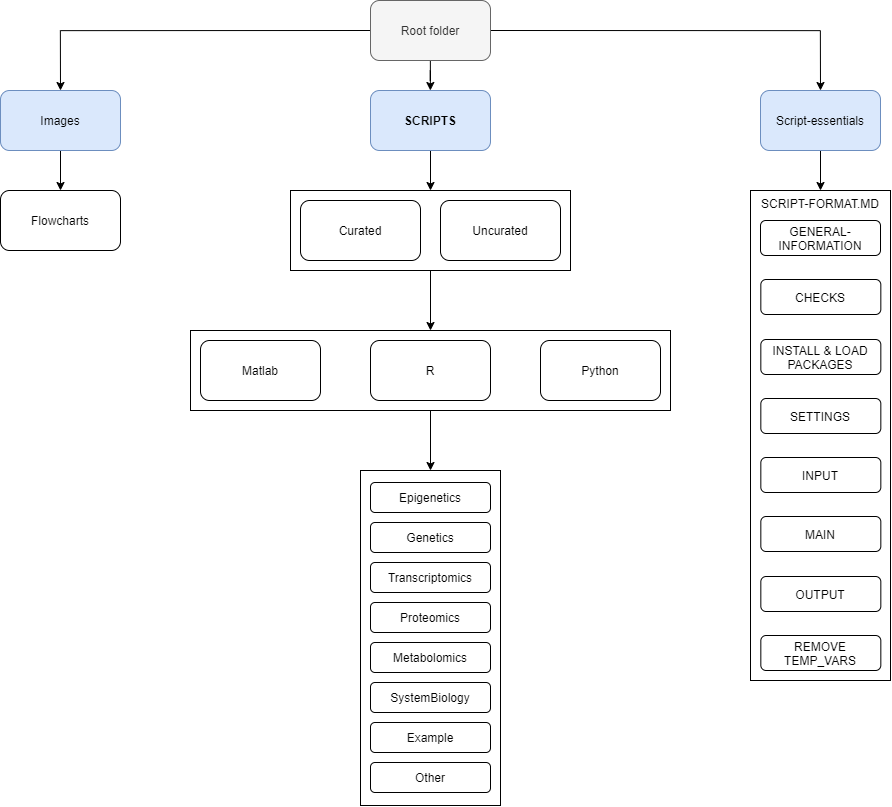

The diagram above was exported from draw.io. Its source (the exported page's mxGraphModel, read from the mxfile embedded in the PNG):
<mxGraphModel dx="1483" dy="867" grid="1" gridSize="10" guides="1" tooltips="1" connect="1" arrows="1" fold="1" page="1" pageScale="1" pageWidth="827" pageHeight="1169" math="0" shadow="0">
  <root>
    <mxCell id="0" />
    <mxCell id="1" parent="0" />
    <mxCell id="9-wHG9opdmiheNoDim4_-3" value="" style="edgeStyle=orthogonalEdgeStyle;rounded=0;orthogonalLoop=1;jettySize=auto;html=1;" edge="1" parent="1" source="9-wHG9opdmiheNoDim4_-1" target="9-wHG9opdmiheNoDim4_-2">
      <mxGeometry relative="1" as="geometry" />
    </mxCell>
    <mxCell id="9-wHG9opdmiheNoDim4_-52" style="edgeStyle=orthogonalEdgeStyle;rounded=0;orthogonalLoop=1;jettySize=auto;html=1;exitX=1;exitY=0.5;exitDx=0;exitDy=0;entryX=0.5;entryY=0;entryDx=0;entryDy=0;" edge="1" parent="1" source="9-wHG9opdmiheNoDim4_-1" target="9-wHG9opdmiheNoDim4_-40">
      <mxGeometry relative="1" as="geometry" />
    </mxCell>
    <mxCell id="9-wHG9opdmiheNoDim4_-55" style="edgeStyle=orthogonalEdgeStyle;rounded=0;orthogonalLoop=1;jettySize=auto;html=1;exitX=0;exitY=0.5;exitDx=0;exitDy=0;entryX=0.5;entryY=0;entryDx=0;entryDy=0;" edge="1" parent="1" source="9-wHG9opdmiheNoDim4_-1" target="9-wHG9opdmiheNoDim4_-54">
      <mxGeometry relative="1" as="geometry" />
    </mxCell>
    <mxCell id="9-wHG9opdmiheNoDim4_-1" value="Root folder" style="rounded=1;whiteSpace=wrap;html=1;fillColor=#f5f5f5;strokeColor=#666666;fontColor=#333333;" vertex="1" parent="1">
      <mxGeometry x="650" y="60" width="120" height="60" as="geometry" />
    </mxCell>
    <mxCell id="9-wHG9opdmiheNoDim4_-34" style="edgeStyle=orthogonalEdgeStyle;rounded=0;orthogonalLoop=1;jettySize=auto;html=1;exitX=0.5;exitY=1;exitDx=0;exitDy=0;entryX=0.5;entryY=0;entryDx=0;entryDy=0;" edge="1" parent="1" source="9-wHG9opdmiheNoDim4_-2" target="9-wHG9opdmiheNoDim4_-14">
      <mxGeometry relative="1" as="geometry" />
    </mxCell>
    <mxCell id="9-wHG9opdmiheNoDim4_-2" value="&lt;b&gt;SCRIPTS&lt;/b&gt;" style="rounded=1;whiteSpace=wrap;html=1;fillColor=#dae8fc;strokeColor=#6c8ebf;" vertex="1" parent="1">
      <mxGeometry x="650" y="150" width="120" height="60" as="geometry" />
    </mxCell>
    <mxCell id="9-wHG9opdmiheNoDim4_-15" value="" style="group;" vertex="1" connectable="0" parent="1">
      <mxGeometry x="470" y="390" width="480" height="80" as="geometry" />
    </mxCell>
    <mxCell id="9-wHG9opdmiheNoDim4_-13" value="" style="rounded=0;whiteSpace=wrap;html=1;" vertex="1" parent="9-wHG9opdmiheNoDim4_-15">
      <mxGeometry width="480" height="80" as="geometry" />
    </mxCell>
    <mxCell id="9-wHG9opdmiheNoDim4_-8" value="Python" style="rounded=1;whiteSpace=wrap;html=1;" vertex="1" parent="9-wHG9opdmiheNoDim4_-15">
      <mxGeometry x="350" y="10" width="120" height="60" as="geometry" />
    </mxCell>
    <mxCell id="9-wHG9opdmiheNoDim4_-6" value="Matlab" style="rounded=1;whiteSpace=wrap;html=1;" vertex="1" parent="9-wHG9opdmiheNoDim4_-15">
      <mxGeometry x="10" y="10" width="120" height="60" as="geometry" />
    </mxCell>
    <mxCell id="9-wHG9opdmiheNoDim4_-4" value="R" style="rounded=1;whiteSpace=wrap;html=1;" vertex="1" parent="9-wHG9opdmiheNoDim4_-15">
      <mxGeometry x="180" y="10" width="120" height="60" as="geometry" />
    </mxCell>
    <mxCell id="9-wHG9opdmiheNoDim4_-16" value="" style="group" vertex="1" connectable="0" parent="1">
      <mxGeometry x="570" y="250" width="280" height="80" as="geometry" />
    </mxCell>
    <mxCell id="9-wHG9opdmiheNoDim4_-14" value="" style="rounded=0;whiteSpace=wrap;html=1;" vertex="1" parent="9-wHG9opdmiheNoDim4_-16">
      <mxGeometry width="280" height="80" as="geometry" />
    </mxCell>
    <mxCell id="9-wHG9opdmiheNoDim4_-11" value="Curated" style="rounded=1;whiteSpace=wrap;html=1;" vertex="1" parent="9-wHG9opdmiheNoDim4_-16">
      <mxGeometry x="10" y="10" width="120" height="60" as="geometry" />
    </mxCell>
    <mxCell id="9-wHG9opdmiheNoDim4_-12" value="Uncurated" style="rounded=1;whiteSpace=wrap;html=1;" vertex="1" parent="9-wHG9opdmiheNoDim4_-16">
      <mxGeometry x="150" y="10" width="120" height="60" as="geometry" />
    </mxCell>
    <mxCell id="9-wHG9opdmiheNoDim4_-31" value="" style="group" vertex="1" connectable="0" parent="1">
      <mxGeometry x="640" y="530" width="140" height="335" as="geometry" />
    </mxCell>
    <mxCell id="9-wHG9opdmiheNoDim4_-19" value="" style="rounded=0;whiteSpace=wrap;html=1;" vertex="1" parent="9-wHG9opdmiheNoDim4_-31">
      <mxGeometry width="140" height="335" as="geometry" />
    </mxCell>
    <mxCell id="9-wHG9opdmiheNoDim4_-22" value="Epigenetics" style="rounded=1;whiteSpace=wrap;html=1;" vertex="1" parent="9-wHG9opdmiheNoDim4_-31">
      <mxGeometry x="10" y="12" width="120" height="30" as="geometry" />
    </mxCell>
    <mxCell id="9-wHG9opdmiheNoDim4_-24" value="Genetics" style="rounded=1;whiteSpace=wrap;html=1;" vertex="1" parent="9-wHG9opdmiheNoDim4_-31">
      <mxGeometry x="10" y="52" width="120" height="30" as="geometry" />
    </mxCell>
    <mxCell id="9-wHG9opdmiheNoDim4_-25" value="Transcriptomics" style="rounded=1;whiteSpace=wrap;html=1;" vertex="1" parent="9-wHG9opdmiheNoDim4_-31">
      <mxGeometry x="10" y="92" width="120" height="30" as="geometry" />
    </mxCell>
    <mxCell id="9-wHG9opdmiheNoDim4_-26" value="Proteomics" style="rounded=1;whiteSpace=wrap;html=1;" vertex="1" parent="9-wHG9opdmiheNoDim4_-31">
      <mxGeometry x="10" y="132" width="120" height="30" as="geometry" />
    </mxCell>
    <mxCell id="9-wHG9opdmiheNoDim4_-27" value="Metabolomics" style="rounded=1;whiteSpace=wrap;html=1;" vertex="1" parent="9-wHG9opdmiheNoDim4_-31">
      <mxGeometry x="10" y="172" width="120" height="30" as="geometry" />
    </mxCell>
    <mxCell id="9-wHG9opdmiheNoDim4_-28" value="SystemBiology" style="rounded=1;whiteSpace=wrap;html=1;" vertex="1" parent="9-wHG9opdmiheNoDim4_-31">
      <mxGeometry x="10" y="212" width="120" height="30" as="geometry" />
    </mxCell>
    <mxCell id="9-wHG9opdmiheNoDim4_-29" value="Example" style="rounded=1;whiteSpace=wrap;html=1;" vertex="1" parent="9-wHG9opdmiheNoDim4_-31">
      <mxGeometry x="10" y="252" width="120" height="30" as="geometry" />
    </mxCell>
    <mxCell id="9-wHG9opdmiheNoDim4_-30" value="Other" style="rounded=1;whiteSpace=wrap;html=1;" vertex="1" parent="9-wHG9opdmiheNoDim4_-31">
      <mxGeometry x="10" y="292" width="120" height="30" as="geometry" />
    </mxCell>
    <mxCell id="9-wHG9opdmiheNoDim4_-36" style="edgeStyle=orthogonalEdgeStyle;rounded=0;orthogonalLoop=1;jettySize=auto;html=1;exitX=0.5;exitY=1;exitDx=0;exitDy=0;entryX=0.5;entryY=0;entryDx=0;entryDy=0;" edge="1" parent="1" source="9-wHG9opdmiheNoDim4_-14" target="9-wHG9opdmiheNoDim4_-13">
      <mxGeometry relative="1" as="geometry" />
    </mxCell>
    <mxCell id="9-wHG9opdmiheNoDim4_-37" style="edgeStyle=orthogonalEdgeStyle;rounded=0;orthogonalLoop=1;jettySize=auto;html=1;exitX=0.5;exitY=1;exitDx=0;exitDy=0;entryX=0.5;entryY=0;entryDx=0;entryDy=0;" edge="1" parent="1" source="9-wHG9opdmiheNoDim4_-13" target="9-wHG9opdmiheNoDim4_-19">
      <mxGeometry relative="1" as="geometry" />
    </mxCell>
    <mxCell id="9-wHG9opdmiheNoDim4_-53" style="edgeStyle=orthogonalEdgeStyle;rounded=0;orthogonalLoop=1;jettySize=auto;html=1;exitX=0.5;exitY=1;exitDx=0;exitDy=0;entryX=0.5;entryY=0;entryDx=0;entryDy=0;" edge="1" parent="1" source="9-wHG9opdmiheNoDim4_-40" target="9-wHG9opdmiheNoDim4_-50">
      <mxGeometry relative="1" as="geometry" />
    </mxCell>
    <mxCell id="9-wHG9opdmiheNoDim4_-40" value="Script-essentials" style="rounded=1;whiteSpace=wrap;html=1;fillColor=#dae8fc;strokeColor=#6c8ebf;" vertex="1" parent="1">
      <mxGeometry x="1040" y="150" width="120" height="60" as="geometry" />
    </mxCell>
    <mxCell id="9-wHG9opdmiheNoDim4_-51" value="" style="group" vertex="1" connectable="0" parent="1">
      <mxGeometry x="1030" y="250" width="140" height="490" as="geometry" />
    </mxCell>
    <mxCell id="9-wHG9opdmiheNoDim4_-50" value="SCRIPT-FORMAT.MD" style="rounded=0;whiteSpace=wrap;html=1;verticalAlign=top;" vertex="1" parent="9-wHG9opdmiheNoDim4_-51">
      <mxGeometry width="140" height="490" as="geometry" />
    </mxCell>
    <mxCell id="9-wHG9opdmiheNoDim4_-42" value="GENERAL-INFORMATION" style="rounded=1;whiteSpace=wrap;html=1;" vertex="1" parent="9-wHG9opdmiheNoDim4_-51">
      <mxGeometry x="10" y="30" width="120" height="35" as="geometry" />
    </mxCell>
    <mxCell id="9-wHG9opdmiheNoDim4_-43" value="CHECKS" style="rounded=1;whiteSpace=wrap;html=1;" vertex="1" parent="9-wHG9opdmiheNoDim4_-51">
      <mxGeometry x="10.330000000000041" y="89" width="120" height="35" as="geometry" />
    </mxCell>
    <mxCell id="9-wHG9opdmiheNoDim4_-44" value="SETTINGS" style="rounded=1;whiteSpace=wrap;html=1;" vertex="1" parent="9-wHG9opdmiheNoDim4_-51">
      <mxGeometry x="10.330000000000041" y="208" width="120" height="35" as="geometry" />
    </mxCell>
    <mxCell id="9-wHG9opdmiheNoDim4_-45" value="INSTALL &amp;amp; LOAD PACKAGES" style="rounded=1;whiteSpace=wrap;html=1;" vertex="1" parent="9-wHG9opdmiheNoDim4_-51">
      <mxGeometry x="10.330000000000041" y="149" width="120" height="35" as="geometry" />
    </mxCell>
    <mxCell id="9-wHG9opdmiheNoDim4_-46" value="INPUT" style="rounded=1;whiteSpace=wrap;html=1;" vertex="1" parent="9-wHG9opdmiheNoDim4_-51">
      <mxGeometry x="10.330000000000041" y="267" width="120" height="35" as="geometry" />
    </mxCell>
    <mxCell id="9-wHG9opdmiheNoDim4_-47" value="MAIN" style="rounded=1;whiteSpace=wrap;html=1;" vertex="1" parent="9-wHG9opdmiheNoDim4_-51">
      <mxGeometry x="10.330000000000041" y="326" width="120" height="35" as="geometry" />
    </mxCell>
    <mxCell id="9-wHG9opdmiheNoDim4_-48" value="OUTPUT" style="rounded=1;whiteSpace=wrap;html=1;" vertex="1" parent="9-wHG9opdmiheNoDim4_-51">
      <mxGeometry x="10.330000000000041" y="386" width="120" height="35" as="geometry" />
    </mxCell>
    <mxCell id="9-wHG9opdmiheNoDim4_-49" value="REMOVE TEMP_VARS" style="rounded=1;whiteSpace=wrap;html=1;" vertex="1" parent="9-wHG9opdmiheNoDim4_-51">
      <mxGeometry x="10.330000000000041" y="445" width="120" height="35" as="geometry" />
    </mxCell>
    <mxCell id="9-wHG9opdmiheNoDim4_-57" value="" style="edgeStyle=orthogonalEdgeStyle;rounded=0;orthogonalLoop=1;jettySize=auto;html=1;" edge="1" parent="1" source="9-wHG9opdmiheNoDim4_-54" target="9-wHG9opdmiheNoDim4_-56">
      <mxGeometry relative="1" as="geometry" />
    </mxCell>
    <mxCell id="9-wHG9opdmiheNoDim4_-54" value="Images" style="rounded=1;whiteSpace=wrap;html=1;fillColor=#dae8fc;strokeColor=#6c8ebf;" vertex="1" parent="1">
      <mxGeometry x="280" y="150" width="120" height="60" as="geometry" />
    </mxCell>
    <mxCell id="9-wHG9opdmiheNoDim4_-56" value="Flowcharts" style="rounded=1;whiteSpace=wrap;html=1;" vertex="1" parent="1">
      <mxGeometry x="280" y="250" width="120" height="60" as="geometry" />
    </mxCell>
  </root>
</mxGraphModel>